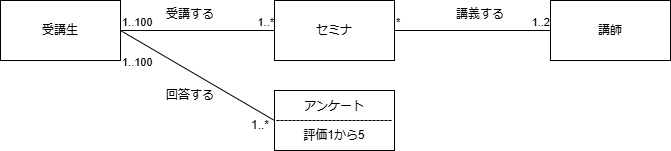

The diagram above was exported from draw.io. Its source (the exported page's mxGraphModel, read from the mxfile embedded in the PNG):
<mxGraphModel dx="1242" dy="1738" grid="1" gridSize="10" guides="1" tooltips="1" connect="1" arrows="1" fold="1" page="1" pageScale="1" pageWidth="827" pageHeight="1169" math="0" shadow="0">
  <root>
    <mxCell id="0" />
    <mxCell id="1" parent="0" />
    <mxCell id="3dCf0ugigEPTsWAq5QCp-99" value="受講生" style="rounded=0;whiteSpace=wrap;html=1;" parent="1" vertex="1">
      <mxGeometry x="80" y="-360" width="120" height="60" as="geometry" />
    </mxCell>
    <mxCell id="3dCf0ugigEPTsWAq5QCp-100" value="セミナ" style="rounded=0;whiteSpace=wrap;html=1;" parent="1" vertex="1">
      <mxGeometry x="354" y="-360" width="120" height="60" as="geometry" />
    </mxCell>
    <mxCell id="3dCf0ugigEPTsWAq5QCp-102" value="講師" style="rounded=0;whiteSpace=wrap;html=1;" parent="1" vertex="1">
      <mxGeometry x="630" y="-360" width="120" height="60" as="geometry" />
    </mxCell>
    <mxCell id="3dCf0ugigEPTsWAq5QCp-104" value="" style="endArrow=none;html=1;edgeStyle=orthogonalEdgeStyle;rounded=0;exitX=1;exitY=0.5;exitDx=0;exitDy=0;entryX=0;entryY=0.5;entryDx=0;entryDy=0;" parent="1" source="3dCf0ugigEPTsWAq5QCp-99" target="3dCf0ugigEPTsWAq5QCp-100" edge="1">
      <mxGeometry relative="1" as="geometry">
        <mxPoint x="310" y="-270" as="sourcePoint" />
        <mxPoint x="470" y="-270" as="targetPoint" />
      </mxGeometry>
    </mxCell>
    <mxCell id="3dCf0ugigEPTsWAq5QCp-105" value="1..100" style="edgeLabel;resizable=0;html=1;align=left;verticalAlign=bottom;" parent="3dCf0ugigEPTsWAq5QCp-104" connectable="0" vertex="1">
      <mxGeometry x="-1" relative="1" as="geometry" />
    </mxCell>
    <mxCell id="3dCf0ugigEPTsWAq5QCp-106" value="1..*" style="edgeLabel;resizable=0;html=1;align=right;verticalAlign=bottom;" parent="3dCf0ugigEPTsWAq5QCp-104" connectable="0" vertex="1">
      <mxGeometry x="1" relative="1" as="geometry" />
    </mxCell>
    <mxCell id="3dCf0ugigEPTsWAq5QCp-107" value="" style="endArrow=none;html=1;edgeStyle=orthogonalEdgeStyle;rounded=0;entryX=0;entryY=0.5;entryDx=0;entryDy=0;exitX=1;exitY=0.5;exitDx=0;exitDy=0;" parent="1" source="3dCf0ugigEPTsWAq5QCp-100" target="3dCf0ugigEPTsWAq5QCp-102" edge="1">
      <mxGeometry relative="1" as="geometry">
        <mxPoint x="480" y="-330" as="sourcePoint" />
        <mxPoint x="470" y="-270" as="targetPoint" />
      </mxGeometry>
    </mxCell>
    <mxCell id="3dCf0ugigEPTsWAq5QCp-108" value="*" style="edgeLabel;resizable=0;html=1;align=left;verticalAlign=bottom;" parent="3dCf0ugigEPTsWAq5QCp-107" connectable="0" vertex="1">
      <mxGeometry x="-1" relative="1" as="geometry" />
    </mxCell>
    <mxCell id="3dCf0ugigEPTsWAq5QCp-109" value="1..2" style="edgeLabel;resizable=0;html=1;align=right;verticalAlign=bottom;" parent="3dCf0ugigEPTsWAq5QCp-107" connectable="0" vertex="1">
      <mxGeometry x="1" relative="1" as="geometry" />
    </mxCell>
    <mxCell id="3dCf0ugigEPTsWAq5QCp-113" value="受講する" style="text;strokeColor=none;fillColor=none;align=left;verticalAlign=top;spacingLeft=4;spacingRight=4;overflow=hidden;rotatable=0;points=[[0,0.5],[1,0.5]];portConstraint=eastwest;whiteSpace=wrap;html=1;" parent="1" vertex="1">
      <mxGeometry x="240" y="-360" width="100" height="26" as="geometry" />
    </mxCell>
    <mxCell id="3dCf0ugigEPTsWAq5QCp-114" value="講義する" style="text;strokeColor=none;fillColor=none;align=left;verticalAlign=top;spacingLeft=4;spacingRight=4;overflow=hidden;rotatable=0;points=[[0,0.5],[1,0.5]];portConstraint=eastwest;whiteSpace=wrap;html=1;" parent="1" vertex="1">
      <mxGeometry x="530" y="-360" width="100" height="26" as="geometry" />
    </mxCell>
    <mxCell id="3dCf0ugigEPTsWAq5QCp-122" value="アンケート&lt;div&gt;-----------------------------&lt;/div&gt;&lt;div&gt;評価1から5&lt;/div&gt;" style="rounded=0;whiteSpace=wrap;html=1;" parent="1" vertex="1">
      <mxGeometry x="354" y="-270" width="120" height="60" as="geometry" />
    </mxCell>
    <mxCell id="3dCf0ugigEPTsWAq5QCp-123" value="" style="endArrow=none;html=1;rounded=0;exitX=1;exitY=0.5;exitDx=0;exitDy=0;entryX=0;entryY=0.5;entryDx=0;entryDy=0;" parent="1" source="3dCf0ugigEPTsWAq5QCp-99" target="3dCf0ugigEPTsWAq5QCp-122" edge="1">
      <mxGeometry width="50" height="50" relative="1" as="geometry">
        <mxPoint x="360" y="-350" as="sourcePoint" />
        <mxPoint x="410" y="-400" as="targetPoint" />
      </mxGeometry>
    </mxCell>
    <mxCell id="3dCf0ugigEPTsWAq5QCp-124" value="回答する" style="text;html=1;align=center;verticalAlign=middle;whiteSpace=wrap;rounded=0;" parent="1" vertex="1">
      <mxGeometry x="240" y="-280" width="60" height="30" as="geometry" />
    </mxCell>
    <mxCell id="3dCf0ugigEPTsWAq5QCp-125" value="1..*" style="text;html=1;align=center;verticalAlign=middle;whiteSpace=wrap;rounded=0;" parent="1" vertex="1">
      <mxGeometry x="310" y="-250" width="60" height="30" as="geometry" />
    </mxCell>
    <mxCell id="3dCf0ugigEPTsWAq5QCp-126" value="1..100" style="edgeLabel;resizable=0;html=1;align=left;verticalAlign=bottom;" parent="1" connectable="0" vertex="1">
      <mxGeometry x="200" y="-290" as="geometry" />
    </mxCell>
  </root>
</mxGraphModel>